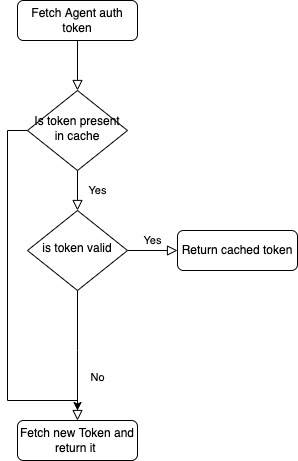

The diagram above was exported from draw.io. Its source (the exported page's mxGraphModel, read from the mxfile embedded in the PNG):
<mxGraphModel dx="946" dy="557" grid="1" gridSize="10" guides="1" tooltips="1" connect="1" arrows="1" fold="1" page="1" pageScale="1" pageWidth="827" pageHeight="1169" math="0" shadow="0">
  <root>
    <mxCell id="WIyWlLk6GJQsqaUBKTNV-0" />
    <mxCell id="WIyWlLk6GJQsqaUBKTNV-1" parent="WIyWlLk6GJQsqaUBKTNV-0" />
    <mxCell id="WIyWlLk6GJQsqaUBKTNV-2" value="" style="rounded=0;html=1;jettySize=auto;orthogonalLoop=1;fontSize=11;endArrow=block;endFill=0;endSize=8;strokeWidth=1;shadow=0;labelBackgroundColor=none;edgeStyle=orthogonalEdgeStyle;" parent="WIyWlLk6GJQsqaUBKTNV-1" source="WIyWlLk6GJQsqaUBKTNV-3" target="WIyWlLk6GJQsqaUBKTNV-6" edge="1">
      <mxGeometry relative="1" as="geometry" />
    </mxCell>
    <mxCell id="WIyWlLk6GJQsqaUBKTNV-3" value="Fetch Agent auth token" style="rounded=1;whiteSpace=wrap;html=1;fontSize=12;glass=0;strokeWidth=1;shadow=0;" parent="WIyWlLk6GJQsqaUBKTNV-1" vertex="1">
      <mxGeometry x="160" y="80" width="120" height="40" as="geometry" />
    </mxCell>
    <mxCell id="WIyWlLk6GJQsqaUBKTNV-4" value="Yes" style="rounded=0;html=1;jettySize=auto;orthogonalLoop=1;fontSize=11;endArrow=block;endFill=0;endSize=8;strokeWidth=1;shadow=0;labelBackgroundColor=none;edgeStyle=orthogonalEdgeStyle;" parent="WIyWlLk6GJQsqaUBKTNV-1" source="WIyWlLk6GJQsqaUBKTNV-6" target="WIyWlLk6GJQsqaUBKTNV-10" edge="1">
      <mxGeometry y="20" relative="1" as="geometry">
        <mxPoint as="offset" />
      </mxGeometry>
    </mxCell>
    <mxCell id="3V7GdRk8fFtoYSApKChj-3" style="edgeStyle=orthogonalEdgeStyle;rounded=0;orthogonalLoop=1;jettySize=auto;html=1;exitX=0;exitY=0.5;exitDx=0;exitDy=0;" edge="1" parent="WIyWlLk6GJQsqaUBKTNV-1" source="WIyWlLk6GJQsqaUBKTNV-6">
      <mxGeometry relative="1" as="geometry">
        <mxPoint x="220" y="490" as="targetPoint" />
        <Array as="points">
          <mxPoint x="150" y="210" />
          <mxPoint x="150" y="480" />
          <mxPoint x="220" y="480" />
        </Array>
      </mxGeometry>
    </mxCell>
    <mxCell id="WIyWlLk6GJQsqaUBKTNV-6" value="Is token present in cache" style="rhombus;whiteSpace=wrap;html=1;shadow=0;fontFamily=Helvetica;fontSize=12;align=center;strokeWidth=1;spacing=6;spacingTop=-4;" parent="WIyWlLk6GJQsqaUBKTNV-1" vertex="1">
      <mxGeometry x="170" y="170" width="100" height="80" as="geometry" />
    </mxCell>
    <mxCell id="WIyWlLk6GJQsqaUBKTNV-8" value="No" style="rounded=0;html=1;jettySize=auto;orthogonalLoop=1;fontSize=11;endArrow=block;endFill=0;endSize=8;strokeWidth=1;shadow=0;labelBackgroundColor=none;edgeStyle=orthogonalEdgeStyle;" parent="WIyWlLk6GJQsqaUBKTNV-1" source="WIyWlLk6GJQsqaUBKTNV-10" target="WIyWlLk6GJQsqaUBKTNV-11" edge="1">
      <mxGeometry x="0.3333" y="20" relative="1" as="geometry">
        <mxPoint as="offset" />
        <Array as="points">
          <mxPoint x="220" y="430" />
          <mxPoint x="220" y="430" />
        </Array>
      </mxGeometry>
    </mxCell>
    <mxCell id="WIyWlLk6GJQsqaUBKTNV-9" value="Yes" style="edgeStyle=orthogonalEdgeStyle;rounded=0;html=1;jettySize=auto;orthogonalLoop=1;fontSize=11;endArrow=block;endFill=0;endSize=8;strokeWidth=1;shadow=0;labelBackgroundColor=none;" parent="WIyWlLk6GJQsqaUBKTNV-1" source="WIyWlLk6GJQsqaUBKTNV-10" target="WIyWlLk6GJQsqaUBKTNV-12" edge="1">
      <mxGeometry y="10" relative="1" as="geometry">
        <mxPoint as="offset" />
      </mxGeometry>
    </mxCell>
    <mxCell id="WIyWlLk6GJQsqaUBKTNV-10" value="is token valid" style="rhombus;whiteSpace=wrap;html=1;shadow=0;fontFamily=Helvetica;fontSize=12;align=center;strokeWidth=1;spacing=6;spacingTop=-4;" parent="WIyWlLk6GJQsqaUBKTNV-1" vertex="1">
      <mxGeometry x="170" y="290" width="100" height="80" as="geometry" />
    </mxCell>
    <mxCell id="WIyWlLk6GJQsqaUBKTNV-11" value="Fetch new Token and return it&amp;nbsp;" style="rounded=1;whiteSpace=wrap;html=1;fontSize=12;glass=0;strokeWidth=1;shadow=0;" parent="WIyWlLk6GJQsqaUBKTNV-1" vertex="1">
      <mxGeometry x="160" y="500" width="120" height="40" as="geometry" />
    </mxCell>
    <mxCell id="WIyWlLk6GJQsqaUBKTNV-12" value="Return cached token" style="rounded=1;whiteSpace=wrap;html=1;fontSize=12;glass=0;strokeWidth=1;shadow=0;" parent="WIyWlLk6GJQsqaUBKTNV-1" vertex="1">
      <mxGeometry x="320" y="310" width="120" height="40" as="geometry" />
    </mxCell>
  </root>
</mxGraphModel>